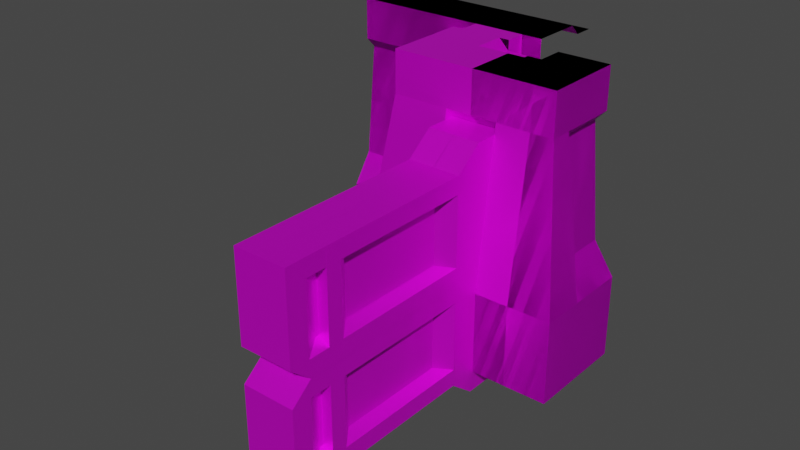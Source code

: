 # Source: ConcreteWalls.blend  (saved by Blender 3.0.42; exported with 4.5.12 LTS)
import bpy
from mathutils import Matrix  # noqa: F401  (used for matrix-valued properties, if any)

bpy.ops.wm.read_factory_settings(use_empty=True)
scene = bpy.context.scene
scene.name = 'Scene'

# ---- collections
col_basicwall1plain = bpy.data.collections.new('BasicWall1Plain'); scene.collection.children.link(col_basicwall1plain)
col_basicwall1outercorner = bpy.data.collections.new('BasicWall1OuterCorner'); scene.collection.children.link(col_basicwall1outercorner)
col_basicwall1innercorner = bpy.data.collections.new('BasicWall1InnerCorner'); scene.collection.children.link(col_basicwall1innercorner)
col_basicwall1doorsideright = bpy.data.collections.new('BasicWall1DoorSideRight'); scene.collection.children.link(col_basicwall1doorsideright)
col_basicwall1doorsideleft = bpy.data.collections.new('BasicWall1DoorSideLeft'); scene.collection.children.link(col_basicwall1doorsideleft)
col_basicwall1door1 = bpy.data.collections.new('BasicWall1Door1'); scene.collection.children.link(col_basicwall1door1)
col_basicwall1bracing = bpy.data.collections.new('BasicWall1Bracing'); scene.collection.children.link(col_basicwall1bracing)
col_basicwall1door2 = bpy.data.collections.new('BasicWall1Door2'); scene.collection.children.link(col_basicwall1door2)
col_basicwall1doorframelarge = bpy.data.collections.new('BasicWall1DoorFrameLarge'); scene.collection.children.link(col_basicwall1doorframelarge)
col_basicwall1doorsmall = bpy.data.collections.new('BasicWall1DoorSmall'); scene.collection.children.link(col_basicwall1doorsmall)

# ---- images (referenced by path relative to the original .blend; pixels are not part of the script)
import os
ASSET_DIR = os.environ.get("B2B_ASSET_DIR", "")  # directory of the original .blend (textures are referenced by path, not embedded)
HERE = os.path.dirname(os.path.abspath(__file__))  # packed textures are extracted next to this script under _unpacked/

def load_image(name, relpath, width, height, colorspace="sRGB"):
    """Load a texture the original file referenced (path relative to the .blend, or extracted next to this script)."""
    p = next((c for c in (os.path.join(HERE, relpath), os.path.join(ASSET_DIR, relpath)) if relpath and os.path.exists(c)), "")
    if p:
        img = bpy.data.images.load(p, check_existing=True)
        img.name = name
    else:  # same state as the original file: an image datablock whose file is absent (Cycles renders it pink)
        img = bpy.data.images.new(name, width, height)
        img.source = "FILE"
        img.filepath = "//" + (relpath or name)
    img.colorspace_settings.name = colorspace
    return img
img_walls1 = load_image('Walls1', 'ConcreteWalls.png', 1024, 1024, 'sRGB')

# ---- materials (node trees are filled in below, after node groups)
mat_walls1 = bpy.data.materials.new('Walls1')
mat_walls1.alpha_threshold = 0.0
mat_walls1.use_transparent_shadow = False
mat_walls1.roughness = 0.5
mat_walls1.line_color = (0.0, 0.0, 0.0, 1.0)

# ---- material node trees
mat_walls1.use_nodes = True; mat_walls1.node_tree.nodes.clear()
_N = mat_walls1.node_tree.nodes; _L = mat_walls1.node_tree.links
n0 = _N.new('ShaderNodeOutputMaterial'); n0.name = 'Material Output'; n0.location = (300, 300)
n1 = _N.new('ShaderNodeTexImage'); n1.name = 'Image Texture'; n1.location = (-592, 174)
n1.image = img_walls1
n2 = _N.new('ShaderNodeBsdfPrincipled'); n2.name = 'Principled BSDF'; n2.location = (10, 300)
n2.distribution = 'GGX'
n2.subsurface_method = 'RANDOM_WALK_SKIN'
n2.inputs[1].default_value = 0.6
n2.inputs[3].default_value = 1.45
n2.inputs[27].default_value = (0.0, 0.0, 0.0, 1.0)
n2.inputs[28].default_value = 1.0
_L.new(n2.outputs[0], n0.inputs[0])
_L.new(n1.outputs[0], n2.inputs[0])
n0.is_active_output = True

# ---- world
world_world = bpy.data.worlds.new('World'); scene.world = world_world
world_world.use_nodes = True; world_world.node_tree.nodes.clear()
_N = world_world.node_tree.nodes; _L = world_world.node_tree.links
n0 = _N.new('ShaderNodeOutputWorld'); n0.name = 'World Output'; n0.location = (300, 300)
n1 = _N.new('ShaderNodeBackground'); n1.name = 'Background'; n1.location = (10, 300)
n1.inputs[0].default_value = (0.05088, 0.05088, 0.05088, 1.0)
_L.new(n1.outputs[0], n0.inputs[0])
n0.is_active_output = True
world_world.color = (0.05088, 0.05088, 0.05088)
world_world.use_sun_shadow = False
world_world.sun_shadow_jitter_overblur = 0.0

# ---- meshes
me_cube_026 = bpy.data.meshes.new('Cube.026')
me_cube_026.from_pydata([(-1.46e-07, 2.086e-07, 0.0), (-1.599e-07, -1.0, 0.0), (-0.15, 2.086e-07, 1.1), (-0.15, -1.0, 1.1), (-1.46e-07, 2.086e-07, 0.4), (-1.599e-07, -1.0, 0.4), (-0.1, -1.0, 0.55), (-0.1, 2.086e-07, 0.55), (-0.1, 2.086e-07, 1.15), (-0.1, -1.0, 1.15), (-0.1, -1.0, 1.35), (-0.1, 2.384e-07, 1.35), (-0.35, 2.384e-07, 1.35), (-0.35, -1.0, 1.35), (-0.4, 2.384e-07, 1.3), (-0.4, -1.0, 1.3), (-0.5, 2.384e-07, 1.3), (-0.5, -1.0, 1.3)], [], [(9, 8, 11, 10), (5, 4, 7, 6), (0, 4, 5, 1), (3, 2, 8, 9), (6, 7, 2, 3), (10, 11, 12, 13), (13, 12, 14, 15), (15, 14, 16, 17)])
_uv = me_cube_026.uv_layers.new(name='UVMap')
_uv.uv.foreach_set('vector', [0.9089, 0.5122, 0.9089, 0.7664, 0.9597, 0.7664, 0.9597, 0.5122, 0.7046, 0.5122, 0.7046, 0.7664, 0.7505, 0.7664, 0.7505, 0.5122, 0.6029, 0.7664, 0.7046, 0.7664, 0.7046, 0.5122, 0.6029, 0.5122, 0.8909, 0.5122, 0.8909, 0.7664, 0.9089, 0.7664, 0.9089, 0.5122, 0.7505, 0.5122, 0.7505, 0.7664, 0.8909, 0.7664, 0.8909, 0.5122, 0.9849, 0.3864, 0.7307, 0.3864, 0.7307, 0.45, 0.9849, 0.45, 0.9849, 0.45, 0.7307, 0.45, 0.7307, 0.468, 0.9849, 0.468, 0.9849, 0.468, 0.7307, 0.468, 0.7307, 0.4934, 0.9849, 0.4934])
_ca = me_cube_026.color_attributes.new('Col', 'BYTE_COLOR', 'CORNER')
_ca.data.foreach_set('color', [1.0, 1.0, 1.0, 1.0, 1.0, 1.0, 1.0, 1.0, 1.0, 1.0, 1.0, 1.0, 1.0, 1.0, 1.0, 1.0, 1.0, 1.0, 1.0, 1.0, 1.0, 1.0, 1.0, 1.0, 1.0, 1.0, 1.0, 1.0, 1.0, 1.0, 1.0, 1.0, 1.0, 1.0, 1.0, 1.0, 1.0, 1.0, 1.0, 1.0, 1.0, 1.0, 1.0, 1.0, 1.0, 1.0, 1.0, 1.0, 1.0, 1.0, 1.0, 1.0, 1.0, 1.0, 1.0, 1.0, 1.0, 1.0, 1.0, 1.0, 1.0, 1.0, 1.0, 1.0, 1.0, 1.0, 1.0, 1.0, 1.0, 1.0, 1.0, 1.0, 1.0, 1.0, 1.0, 1.0, 1.0, 1.0, 1.0, 1.0, 1.0, 1.0, 1.0, 1.0, 1.0, 1.0, 1.0, 1.0, 1.0, 1.0, 1.0, 1.0, 1.0, 1.0, 1.0, 1.0, 1.0, 1.0, 1.0, 1.0, 1.0, 1.0, 1.0, 1.0, 1.0, 1.0, 1.0, 1.0, 1.0, 1.0, 1.0, 1.0, 1.0, 1.0, 1.0, 1.0, 1.0, 1.0, 1.0, 1.0, 1.0, 1.0, 1.0, 1.0, 1.0, 1.0, 1.0, 1.0])
me_cube_026.materials.append(mat_walls1)
me_cube_026.use_remesh_preserve_volume = False
me_cube_026.use_remesh_preserve_attributes = False
me_cube_026.use_mirror_vertex_groups = False
me_cube_026.update()
me_cube_021 = bpy.data.meshes.new('Cube.021')
me_cube_021.from_pydata([(0.5, 3.576e-07, 0.0), (0.35, 3.576e-07, 1.1), (0.5, 3.576e-07, 0.4), (0.4, 3.576e-07, 0.55), (0.4, 3.576e-07, 1.15), (0.4, 3.576e-07, 1.35), (0.15, 3.576e-07, 1.35), (0.1, 3.576e-07, 1.3), (-2.98e-07, 3.576e-07, 1.3), (0.35, 0.235, 1.1), (0.4, 0.235, 0.55), (0.5, 0.29, 0.0), (0.4, 0.29, 1.15), (0.5, 0.29, 0.4), (0.4, 0.29, 1.35), (0.15, 0.04, 1.35), (0.1, 0.04, 1.3), (0.4, 0.4, 1.35), (0.5, 0.5, 0.4), (0.5, 0.5, 0.0), (0.4, 0.4, 1.15), (0.1, 0.1, 1.3), (-2.98e-07, 0.5, 0.0), (-2.98e-07, 0.35, 1.1), (-2.98e-07, 0.5, 0.4), (-2.98e-07, 0.4, 0.55), (-2.98e-07, 0.4, 1.15), (-2.98e-07, 0.4, 1.35), (-2.98e-07, 0.15, 1.35), (-2.98e-07, 0.1, 1.3), (0.235, 0.35, 1.1), (0.235, 0.4, 0.55), (0.29, 0.5, 0.0), (0.29, 0.4, 1.15), (0.29, 0.5, 0.4), (0.29, 0.4, 1.35), (0.04, 0.15, 1.35), (0.04, 0.1, 1.3), (0.15, 0.15, 1.35)], [], [(0, 11, 13, 2), (12, 14, 5, 4), (10, 9, 1, 3), (14, 15, 6, 5), (15, 16, 7, 6), (4, 1, 9, 12), (10, 3, 2, 13), (10, 13, 12, 9), (11, 19, 18, 13), (16, 8, 7), (8, 16, 21), (17, 14, 12, 20), (20, 12, 13, 18), (21, 16, 15, 38), (38, 15, 14, 17), (22, 24, 34, 32), (33, 26, 27, 35), (31, 25, 23, 30), (35, 27, 28, 36), (36, 28, 29, 37), (26, 33, 30, 23), (31, 34, 24, 25), (31, 30, 33, 34), (32, 34, 18, 19), (37, 29, 8), (8, 21, 37), (17, 20, 33, 35), (20, 18, 34, 33), (21, 38, 36, 37), (38, 17, 35, 36)])
_uv = me_cube_021.uv_layers.new(name='UVMap')
_uv.uv.foreach_set('vector', [0.8366, 0.01161, 0.7606, 0.01343, 0.7608, 0.1184, 0.8391, 0.1165, 0.7453, 0.308, 0.7358, 0.3577, 0.8068, 0.3748, 0.8186, 0.3258, 0.7797, 0.1628, 0.7664, 0.2952, 0.8229, 0.3075, 0.8398, 0.1653, 0.8569, 0.09065, 0.9204, 0.02708, 0.9204, 0.01691, 0.8569, 0.01691, 0.9204, 0.02708, 0.9384, 0.02708, 0.9384, 0.01691, 0.9204, 0.01691, 0.8186, 0.3258, 0.8229, 0.3075, 0.7664, 0.2952, 0.7453, 0.308, 0.7797, 0.1628, 0.8398, 0.1653, 0.8391, 0.1165, 0.7608, 0.1184, 0.7797, 0.1628, 0.7608, 0.1184, 0.7453, 0.308, 0.7664, 0.2952, 0.7606, 0.01343, 0.708, 0.01342, 0.7071, 0.1159, 0.7608, 0.1184, 0.9384, 0.02708, 0.9638, 0.01691, 0.9384, 0.01691, 0.9638, 0.01691, 0.9384, 0.02708, 0.9384, 0.04234, 0.7091, 0.3526, 0.7358, 0.3577, 0.7453, 0.308, 0.7184, 0.3042, 0.7184, 0.3042, 0.7453, 0.308, 0.7608, 0.1184, 0.7071, 0.1159, 0.9384, 0.04234, 0.9384, 0.02708, 0.9204, 0.02708, 0.9204, 0.05505, 0.9204, 0.05505, 0.9204, 0.02708, 0.8569, 0.09065, 0.8569, 0.1186, 0.8366, 0.01161, 0.8391, 0.1165, 0.7608, 0.1184, 0.7606, 0.01343, 0.7453, 0.308, 0.8186, 0.3258, 0.8068, 0.3748, 0.7358, 0.3577, 0.7797, 0.1628, 0.8398, 0.1653, 0.8229, 0.3075, 0.7664, 0.2952, 0.8569, 0.09065, 0.8569, 0.01691, 0.9204, 0.01691, 0.9204, 0.02708, 0.9204, 0.02708, 0.9204, 0.01691, 0.9384, 0.01691, 0.9384, 0.02708, 0.8186, 0.3258, 0.7453, 0.308, 0.7664, 0.2952, 0.8229, 0.3075, 0.7797, 0.1628, 0.7608, 0.1184, 0.8391, 0.1165, 0.8398, 0.1653, 0.7797, 0.1628, 0.7664, 0.2952, 0.7453, 0.308, 0.7608, 0.1184, 0.7606, 0.01343, 0.7608, 0.1184, 0.7071, 0.1159, 0.708, 0.01342, 0.9384, 0.02708, 0.9384, 0.01691, 0.9638, 0.01691, 0.9638, 0.01691, 0.9384, 0.04234, 0.9384, 0.02708, 0.7091, 0.3526, 0.7184, 0.3042, 0.7453, 0.308, 0.7358, 0.3577, 0.7184, 0.3042, 0.7071, 0.1159, 0.7608, 0.1184, 0.7453, 0.308, 0.9384, 0.04234, 0.9204, 0.05505, 0.9204, 0.02708, 0.9384, 0.02708, 0.9204, 0.05505, 0.8569, 0.1186, 0.8569, 0.09065, 0.9204, 0.02708])
me_cube_021.materials.append(mat_walls1)
me_cube_021.use_remesh_preserve_volume = False
me_cube_021.use_remesh_preserve_attributes = False
me_cube_021.use_mirror_vertex_groups = False
me_cube_021.update()
me_cube_019 = bpy.data.meshes.new('Cube.019')
me_cube_019.from_pydata([(-0.1, 2.384e-07, 0.0), (-1.53e-07, 2.384e-07, 0.0), (-1.485e-07, -0.15, 1.1), (-1.53e-07, 2.384e-07, 0.4), (-1.5e-07, -0.1, 0.55), (-1.5e-07, -0.1, 1.15), (-1.5e-07, -0.1, 1.35), (-1.426e-07, -0.35, 1.35), (-1.411e-07, -0.4, 1.3), (-1.381e-07, -0.5, 1.3), (-0.15, 2.384e-07, 1.1), (-0.15, -0.15, 1.1), (-0.1, -0.1, 0.55), (-0.1, 2.384e-07, 0.55), (-0.1, 2.384e-07, 1.15), (-0.1, -0.1, 1.15), (-0.1, 2.384e-07, 1.35), (-0.1, -0.1, 1.35), (-0.35, 2.384e-07, 1.35), (-0.35, -0.35, 1.35), (-0.4, 2.384e-07, 1.3), (-0.4, -0.4, 1.3), (-0.5, 2.384e-07, 1.3), (-0.5, -0.5, 1.3)], [(0, 1), (1, 3)], [(5, 15, 17, 6), (4, 3, 12), (13, 12, 3), (6, 17, 19, 7), (2, 11, 15, 5), (4, 12, 11, 2), (7, 19, 21, 8), (8, 21, 23, 9), (15, 14, 16, 17), (17, 16, 18, 19), (11, 10, 14, 15), (12, 13, 10, 11), (19, 18, 20, 21), (21, 20, 22, 23)])
_uv = me_cube_019.uv_layers.new(name='UVMap')
_uv.uv.foreach_set('vector', [0.3591, 0.3884, 0.3547, 0.4217, 0.4226, 0.4217, 0.4232, 0.3896, 0.2129, 0.4005, 0.1731, 0.4217, 0.2202, 0.4217, 0.2129, 0.4429, 0.2202, 0.4217, 0.1731, 0.4217, 0.8712, 0.2243, 0.8713, 0.2505, 0.9349, 0.311, 0.9368, 0.2241, 0.3397, 0.3843, 0.331, 0.4217, 0.3547, 0.4217, 0.3591, 0.3884, 0.2129, 0.4005, 0.2202, 0.4217, 0.331, 0.4217, 0.3397, 0.3843, 0.9368, 0.2241, 0.9349, 0.311, 0.9519, 0.3272, 0.9554, 0.2247, 0.9554, 0.2247, 0.9519, 0.3272, 0.9775, 0.3516, 0.9794, 0.2253, 0.3547, 0.4217, 0.3591, 0.455, 0.4232, 0.4538, 0.4226, 0.4217, 0.8713, 0.2505, 0.8451, 0.2517, 0.8482, 0.3172, 0.9349, 0.311, 0.331, 0.4217, 0.3397, 0.4591, 0.3591, 0.455, 0.3547, 0.4217, 0.2202, 0.4217, 0.2129, 0.4429, 0.3397, 0.4591, 0.331, 0.4217, 0.9349, 0.311, 0.8482, 0.3172, 0.8497, 0.3357, 0.9519, 0.3272, 0.9519, 0.3272, 0.8497, 0.3357, 0.8514, 0.3597, 0.9775, 0.3516])
me_cube_019.materials.append(mat_walls1)
me_cube_019.use_remesh_preserve_volume = False
me_cube_019.use_remesh_preserve_attributes = False
me_cube_019.use_mirror_vertex_groups = False
me_cube_019.update()
me_cube_028 = bpy.data.meshes.new('Cube.028')
me_cube_028.from_pydata([(-0.15, 1.192e-07, 1.1), (-0.05, 1.192e-07, 1.192e-07), (-0.1, 1.192e-07, 1.15), (-0.1, 1.192e-07, 1.35), (-0.35, 1.192e-07, 1.35), (-0.4, 1.192e-07, 1.3), (-0.5, 1.192e-07, 1.3), (1.092e-08, -1.0, 0.0), (-0.15, -1.0, 1.1), (1.092e-08, -1.0, 0.4), (-0.1, -1.0, 0.55), (-0.1, -1.0, 1.15), (-0.1, -1.0, 1.35), (-0.35, -1.0, 1.35), (-0.4, -1.0, 1.3), (-0.5, -1.0, 1.3), (-0.15, -0.335, 1.1), (-0.15, -0.665, 1.1), (-0.05, -0.335, 1.192e-07), (-0.1, -0.665, 0.55), (9.556e-09, -0.3889, 0.0), (1.015e-08, -0.61, 0.0), (-0.1, -0.39, 1.15), (-0.1, -0.61, 1.15), (1.498e-08, -0.4285, 0.4), (1.015e-08, -0.61, 0.4), (-0.1, -0.39, 1.35), (-0.1, -0.61, 1.35), (-0.35, -0.39, 1.35), (-0.35, -0.61, 1.35), (-0.4, -0.39, 1.3), (-0.4, -0.61, 1.3), (-0.5, -0.39, 1.3), (-0.5, -0.61, 1.3)], [], [(14, 31, 33, 15), (22, 2, 3, 26), (9, 25, 19, 10), (18, 1, 0, 16), (26, 3, 4, 28), (28, 4, 5, 30), (10, 19, 17, 8), (2, 22, 16, 0), (17, 23, 11, 8), (20, 18, 24), (18, 16, 22, 24), (21, 25, 9, 7), (23, 22, 26, 27), (25, 24, 22, 23), (23, 17, 19, 25), (20, 24, 25, 21), (11, 23, 27, 12), (27, 26, 28, 29), (30, 5, 6, 32), (12, 27, 29, 13), (29, 28, 30, 31), (13, 29, 31, 14), (31, 30, 32, 33)])
_uv = me_cube_028.uv_layers.new(name='UVMap')
_uv.uv.foreach_set('vector', [0.7089, 0.4707, 0.6098, 0.4707, 0.6098, 0.4961, 0.7089, 0.4961, 0.1739, 0.8545, 0.2742, 0.8663, 0.2691, 0.9165, 0.1711, 0.9066, 0.01321, 0.6546, 0.1148, 0.6636, 0.09239, 0.7061, 0.009475, 0.7019, 0.1926, 0.5636, 0.2822, 0.5645, 0.2762, 0.8475, 0.1928, 0.8391, 0.5538, 0.3891, 0.4547, 0.3891, 0.4547, 0.4527, 0.5538, 0.4527, 0.5538, 0.4527, 0.4547, 0.4527, 0.4547, 0.4707, 0.5538, 0.4707, 0.009475, 0.7019, 0.09239, 0.7061, 0.0954, 0.8398, 0.01092, 0.8481, 0.2742, 0.8663, 0.1739, 0.8545, 0.1928, 0.8391, 0.2762, 0.8475, 0.0954, 0.8398, 0.1158, 0.8552, 0.01313, 0.8673, 0.01092, 0.8481, 0.1737, 0.5624, 0.1926, 0.5636, 0.1596, 0.6638, 0.1926, 0.5636, 0.1928, 0.8391, 0.1739, 0.8545, 0.1596, 0.6638, 0.1177, 0.5607, 0.1148, 0.6636, 0.01321, 0.6546, 0.02022, 0.555, 0.1158, 0.8552, 0.1739, 0.8545, 0.1711, 0.9066, 0.1172, 0.9065, 0.1148, 0.6636, 0.1596, 0.6638, 0.1739, 0.8545, 0.1158, 0.8552, 0.1158, 0.8552, 0.0954, 0.8398, 0.09239, 0.7061, 0.1148, 0.6636, 0.1737, 0.5624, 0.1596, 0.6638, 0.1148, 0.6636, 0.1177, 0.5607, 0.01313, 0.8673, 0.1158, 0.8552, 0.1172, 0.9065, 0.0185, 0.9159, 0.6098, 0.3891, 0.5538, 0.3891, 0.5538, 0.4527, 0.6098, 0.4527, 0.5538, 0.4707, 0.4547, 0.4707, 0.4547, 0.4961, 0.5538, 0.4961, 0.7089, 0.3891, 0.6098, 0.3891, 0.6098, 0.4527, 0.7089, 0.4527, 0.6098, 0.4527, 0.5538, 0.4527, 0.5538, 0.4707, 0.6098, 0.4707, 0.7089, 0.4527, 0.6098, 0.4527, 0.6098, 0.4707, 0.7089, 0.4707, 0.6098, 0.4707, 0.5538, 0.4707, 0.5538, 0.4961, 0.6098, 0.4961])
_ca = me_cube_028.color_attributes.new('Col', 'BYTE_COLOR', 'CORNER')
_ca.data.foreach_set('color', [1.0, 1.0, 1.0, 1.0, 1.0, 1.0, 1.0, 1.0, 1.0, 1.0, 1.0, 1.0, 1.0, 1.0, 1.0, 1.0, 1.0, 1.0, 1.0, 1.0, 1.0, 1.0, 1.0, 1.0, 1.0, 1.0, 1.0, 1.0, 1.0, 1.0, 1.0, 1.0, 1.0, 1.0, 1.0, 1.0, 1.0, 1.0, 1.0, 1.0, 1.0, 1.0, 1.0, 1.0, 1.0, 1.0, 1.0, 1.0, 1.0, 1.0, 1.0, 1.0, 1.0, 1.0, 1.0, 1.0, 1.0, 1.0, 1.0, 1.0, 1.0, 1.0, 1.0, 1.0, 1.0, 1.0, 1.0, 1.0, 1.0, 1.0, 1.0, 1.0, 1.0, 1.0, 1.0, 1.0, 1.0, 1.0, 1.0, 1.0, 1.0, 1.0, 1.0, 1.0, 1.0, 1.0, 1.0, 1.0, 1.0, 1.0, 1.0, 1.0, 1.0, 1.0, 1.0, 1.0, 1.0, 1.0, 1.0, 1.0, 1.0, 1.0, 1.0, 1.0, 1.0, 1.0, 1.0, 1.0, 1.0, 1.0, 1.0, 1.0, 1.0, 1.0, 1.0, 1.0, 1.0, 1.0, 1.0, 1.0, 1.0, 1.0, 1.0, 1.0, 1.0, 1.0, 1.0, 1.0, 1.0, 1.0, 1.0, 1.0, 1.0, 1.0, 1.0, 1.0, 1.0, 1.0, 1.0, 1.0, 1.0, 1.0, 1.0, 1.0, 1.0, 1.0, 1.0, 1.0, 1.0, 1.0, 1.0, 1.0, 1.0, 1.0, 1.0, 1.0, 1.0, 1.0, 1.0, 1.0, 1.0, 1.0, 1.0, 1.0, 1.0, 1.0, 1.0, 1.0, 1.0, 1.0, 1.0, 1.0, 1.0, 1.0, 1.0, 1.0, 1.0, 1.0, 1.0, 1.0, 1.0, 1.0, 1.0, 1.0, 1.0, 1.0, 1.0, 1.0, 1.0, 1.0, 1.0, 1.0, 1.0, 1.0, 1.0, 1.0, 1.0, 1.0, 1.0, 1.0, 1.0, 1.0, 1.0, 1.0, 1.0, 1.0, 1.0, 1.0, 1.0, 1.0, 1.0, 1.0, 1.0, 1.0, 1.0, 1.0, 1.0, 1.0, 1.0, 1.0, 1.0, 1.0, 1.0, 1.0, 1.0, 1.0, 1.0, 1.0, 1.0, 1.0, 1.0, 1.0, 1.0, 1.0, 1.0, 1.0, 1.0, 1.0, 1.0, 1.0, 1.0, 1.0, 1.0, 1.0, 1.0, 1.0, 1.0, 1.0, 1.0, 1.0, 1.0, 1.0, 1.0, 1.0, 1.0, 1.0, 1.0, 1.0, 1.0, 1.0, 1.0, 1.0, 1.0, 1.0, 1.0, 1.0, 1.0, 1.0, 1.0, 1.0, 1.0, 1.0, 1.0, 1.0, 1.0, 1.0, 1.0, 1.0, 1.0, 1.0, 1.0, 1.0, 1.0, 1.0, 1.0, 1.0, 1.0, 1.0, 1.0, 1.0, 1.0, 1.0, 1.0, 1.0, 1.0, 1.0, 1.0, 1.0, 1.0, 1.0, 1.0, 1.0, 1.0, 1.0, 1.0, 1.0, 1.0, 1.0, 1.0, 1.0, 1.0, 1.0, 1.0, 1.0, 1.0, 1.0, 1.0, 1.0, 1.0, 1.0, 1.0, 1.0, 1.0, 1.0, 1.0, 1.0, 1.0, 1.0, 1.0, 1.0, 1.0, 1.0, 1.0, 1.0, 1.0, 1.0, 1.0, 1.0, 1.0, 1.0, 1.0, 1.0, 1.0, 1.0, 1.0, 1.0, 1.0, 1.0, 1.0, 1.0, 1.0, 1.0, 1.0, 1.0, 1.0, 1.0, 1.0, 1.0, 1.0, 1.0, 1.0, 1.0, 1.0, 1.0])
me_cube_028.materials.append(mat_walls1)
me_cube_028.use_remesh_preserve_volume = False
me_cube_028.use_remesh_preserve_attributes = False
me_cube_028.use_mirror_vertex_groups = False
me_cube_028.update()
me_cube_022 = bpy.data.meshes.new('Cube.022')
me_cube_022.from_pydata([(-9.931e-09, 0.0, 0.0), (-0.15, -1.0, 1.1), (-0.15, 0.0, 1.1), (-9.931e-09, 0.0, 0.4), (-0.1, 0.0, 0.55), (-0.05, -1.0, 1.192e-07), (-0.1, -1.0, 1.15), (-0.1, 0.0, 1.15), (-0.1, -1.0, 1.35), (-0.1, 0.0, 1.35), (-0.35, -1.0, 1.35), (-0.35, 0.0, 1.35), (-0.4, -1.0, 1.3), (-0.4, 0.0, 1.3), (-0.5, -1.0, 1.3), (-0.5, 0.0, 1.3), (-0.15, -0.665, 1.1), (-0.15, -0.335, 1.1), (-0.05, -0.665, 1.192e-07), (-0.1, -0.335, 0.55), (-9.758e-09, -0.6111, 0.0), (-9.931e-09, -0.39, 0.0), (-0.1, -0.61, 1.15), (-0.1, -0.39, 1.15), (-1.574e-08, -0.5715, 0.4), (-9.931e-09, -0.39, 0.4), (-0.1, -0.61, 1.35), (-0.1, -0.39, 1.35), (-0.35, -0.61, 1.35), (-0.35, -0.39, 1.35), (-0.4, -0.61, 1.3), (-0.4, -0.39, 1.3), (-0.5, -0.61, 1.3), (-0.5, -0.39, 1.3)], [], [(13, 15, 33, 31), (22, 26, 8, 6), (3, 4, 19, 25), (18, 16, 1, 5), (26, 28, 10, 8), (28, 30, 12, 10), (4, 2, 17, 19), (6, 1, 16, 22), (17, 2, 7, 23), (20, 24, 18), (18, 24, 22, 16), (21, 0, 3, 25), (23, 27, 26, 22), (25, 23, 22, 24), (23, 25, 19, 17), (20, 21, 25, 24), (7, 9, 27, 23), (27, 29, 28, 26), (30, 32, 14, 12), (9, 11, 29, 27), (29, 31, 30, 28), (11, 13, 31, 29), (31, 33, 32, 30)])
_uv = me_cube_022.uv_layers.new(name='UVMap')
_uv.uv.foreach_set('vector', [0.4547, 0.4707, 0.4547, 0.4961, 0.5538, 0.4961, 0.5538, 0.4707, 0.1738, 0.8541, 0.1711, 0.9062, 0.2691, 0.9159, 0.2741, 0.8657, 0.01258, 0.6546, 0.00896, 0.7019, 0.09189, 0.7059, 0.1142, 0.6633, 0.1917, 0.5632, 0.1926, 0.8387, 0.2761, 0.8468, 0.2814, 0.5638, 0.6098, 0.3891, 0.6098, 0.4527, 0.7089, 0.4527, 0.7089, 0.3891, 0.6098, 0.4527, 0.6098, 0.4707, 0.7089, 0.4707, 0.7089, 0.4527, 0.00896, 0.7019, 0.01076, 0.8481, 0.09522, 0.8396, 0.09189, 0.7059, 0.2741, 0.8657, 0.2761, 0.8468, 0.1926, 0.8387, 0.1738, 0.8541, 0.09522, 0.8396, 0.01076, 0.8481, 0.01301, 0.8674, 0.1156, 0.855, 0.1729, 0.5621, 0.159, 0.6635, 0.1917, 0.5632, 0.1917, 0.5632, 0.159, 0.6635, 0.1738, 0.8541, 0.1926, 0.8387, 0.1168, 0.5605, 0.01935, 0.555, 0.01258, 0.6546, 0.1142, 0.6633, 0.1156, 0.855, 0.1171, 0.9063, 0.1711, 0.9062, 0.1738, 0.8541, 0.1142, 0.6633, 0.1156, 0.855, 0.1738, 0.8541, 0.159, 0.6635, 0.1156, 0.855, 0.1142, 0.6633, 0.09189, 0.7059, 0.09522, 0.8396, 0.1729, 0.5621, 0.1168, 0.5605, 0.1142, 0.6633, 0.159, 0.6635, 0.01301, 0.8674, 0.0185, 0.9159, 0.1171, 0.9063, 0.1156, 0.855, 0.5538, 0.3891, 0.5538, 0.4527, 0.6098, 0.4527, 0.6098, 0.3891, 0.6098, 0.4707, 0.6098, 0.4961, 0.7089, 0.4961, 0.7089, 0.4707, 0.4547, 0.3891, 0.4547, 0.4527, 0.5538, 0.4527, 0.5538, 0.3891, 0.5538, 0.4527, 0.5538, 0.4707, 0.6098, 0.4707, 0.6098, 0.4527, 0.4547, 0.4527, 0.4547, 0.4707, 0.5538, 0.4707, 0.5538, 0.4527, 0.5538, 0.4707, 0.5538, 0.4961, 0.6098, 0.4961, 0.6098, 0.4707])
_ca = me_cube_022.color_attributes.new('Col', 'BYTE_COLOR', 'CORNER')
_ca.data.foreach_set('color', [1.0, 1.0, 1.0, 1.0, 1.0, 1.0, 1.0, 1.0, 1.0, 1.0, 1.0, 1.0, 1.0, 1.0, 1.0, 1.0, 1.0, 1.0, 1.0, 1.0, 1.0, 1.0, 1.0, 1.0, 1.0, 1.0, 1.0, 1.0, 1.0, 1.0, 1.0, 1.0, 1.0, 1.0, 1.0, 1.0, 1.0, 1.0, 1.0, 1.0, 1.0, 1.0, 1.0, 1.0, 1.0, 1.0, 1.0, 1.0, 1.0, 1.0, 1.0, 1.0, 1.0, 1.0, 1.0, 1.0, 1.0, 1.0, 1.0, 1.0, 1.0, 1.0, 1.0, 1.0, 1.0, 1.0, 1.0, 1.0, 1.0, 1.0, 1.0, 1.0, 1.0, 1.0, 1.0, 1.0, 1.0, 1.0, 1.0, 1.0, 1.0, 1.0, 1.0, 1.0, 1.0, 1.0, 1.0, 1.0, 1.0, 1.0, 1.0, 1.0, 1.0, 1.0, 1.0, 1.0, 1.0, 1.0, 1.0, 1.0, 1.0, 1.0, 1.0, 1.0, 1.0, 1.0, 1.0, 1.0, 1.0, 1.0, 1.0, 1.0, 1.0, 1.0, 1.0, 1.0, 1.0, 1.0, 1.0, 1.0, 1.0, 1.0, 1.0, 1.0, 1.0, 1.0, 1.0, 1.0, 1.0, 1.0, 1.0, 1.0, 1.0, 1.0, 1.0, 1.0, 1.0, 1.0, 1.0, 1.0, 1.0, 1.0, 1.0, 1.0, 1.0, 1.0, 1.0, 1.0, 1.0, 1.0, 1.0, 1.0, 1.0, 1.0, 1.0, 1.0, 1.0, 1.0, 1.0, 1.0, 1.0, 1.0, 1.0, 1.0, 1.0, 1.0, 1.0, 1.0, 1.0, 1.0, 1.0, 1.0, 1.0, 1.0, 1.0, 1.0, 1.0, 1.0, 1.0, 1.0, 1.0, 1.0, 1.0, 1.0, 1.0, 1.0, 1.0, 1.0, 1.0, 1.0, 1.0, 1.0, 1.0, 1.0, 1.0, 1.0, 1.0, 1.0, 1.0, 1.0, 1.0, 1.0, 1.0, 1.0, 1.0, 1.0, 1.0, 1.0, 1.0, 1.0, 1.0, 1.0, 1.0, 1.0, 1.0, 1.0, 1.0, 1.0, 1.0, 1.0, 1.0, 1.0, 1.0, 1.0, 1.0, 1.0, 1.0, 1.0, 1.0, 1.0, 1.0, 1.0, 1.0, 1.0, 1.0, 1.0, 1.0, 1.0, 1.0, 1.0, 1.0, 1.0, 1.0, 1.0, 1.0, 1.0, 1.0, 1.0, 1.0, 1.0, 1.0, 1.0, 1.0, 1.0, 1.0, 1.0, 1.0, 1.0, 1.0, 1.0, 1.0, 1.0, 1.0, 1.0, 1.0, 1.0, 1.0, 1.0, 1.0, 1.0, 1.0, 1.0, 1.0, 1.0, 1.0, 1.0, 1.0, 1.0, 1.0, 1.0, 1.0, 1.0, 1.0, 1.0, 1.0, 1.0, 1.0, 1.0, 1.0, 1.0, 1.0, 1.0, 1.0, 1.0, 1.0, 1.0, 1.0, 1.0, 1.0, 1.0, 1.0, 1.0, 1.0, 1.0, 1.0, 1.0, 1.0, 1.0, 1.0, 1.0, 1.0, 1.0, 1.0, 1.0, 1.0, 1.0, 1.0, 1.0, 1.0, 1.0, 1.0, 1.0, 1.0, 1.0, 1.0, 1.0, 1.0, 1.0, 1.0, 1.0, 1.0, 1.0, 1.0, 1.0, 1.0, 1.0, 1.0, 1.0, 1.0, 1.0, 1.0, 1.0, 1.0, 1.0, 1.0, 1.0, 1.0, 1.0, 1.0, 1.0, 1.0, 1.0, 1.0, 1.0, 1.0, 1.0, 1.0, 1.0, 1.0, 1.0, 1.0, 1.0, 1.0, 1.0])
me_cube_022.materials.append(mat_walls1)
me_cube_022.use_remesh_preserve_volume = False
me_cube_022.use_remesh_preserve_attributes = False
me_cube_022.use_mirror_vertex_groups = False
me_cube_022.update()
me_cube_016 = bpy.data.meshes.new('Cube.016')
me_cube_016.from_pydata([(0.0, -0.125, 0.6), (0.0, -0.125, -0.6), (1.6, -0.125, 0.5), (1.4, -0.125, -0.5), (0.0, 0.125, 0.6), (0.0, 0.125, -0.6), (1.6, 0.125, 0.5), (1.4, 0.125, -0.5), (0.0, -0.125, 0.08333), (0.0, -0.125, -0.08333), (1.4, -0.125, -0.08333), (1.6, -0.125, 0.08333), (1.4, 0.125, -0.08333), (1.6, 0.125, 0.08333), (0.0, 0.125, -0.08333), (0.0, 0.125, 0.08333), (0.64, -0.125, 0.5), (0.64, -0.125, -0.5), (0.64, 0.125, 0.5), (0.64, 0.125, -0.5), (0.64, 0.125, 0.08333), (0.64, 0.125, -0.08333), (0.64, -0.125, 0.08333), (0.64, -0.125, -0.08333), (0.512, -0.125, 0.6), (0.512, 0.125, -0.6), (0.512, 0.125, 0.08333), (0.512, 0.125, -0.08333), (0.512, -0.125, -0.6), (0.512, 0.125, 0.6), (0.512, -0.125, 0.08333), (0.512, -0.125, -0.08333), (1.6, -0.125, 0.4167), (1.6, 0.125, 0.4167), (0.0, 0.125, 0.5167), (0.0, -0.125, 0.5167), (0.64, -0.125, 0.4167), (0.64, 0.125, 0.4167), (0.512, -0.125, 0.5167), (0.512, 0.125, 0.5167), (0.0, -0.125, -0.4967), (1.4, -0.125, -0.4167), (1.4, 0.125, -0.4167), (0.0, 0.125, -0.4967), (0.64, 0.125, -0.4167), (0.64, -0.125, -0.4167), (0.512, -0.125, -0.4967), (0.512, 0.125, -0.4967), (1.324, -0.125, -0.5), (1.504, 0.125, 0.5), (1.504, -0.125, 0.08333), (1.324, -0.125, -0.08333), (1.504, -0.125, 0.5), (1.324, 0.125, -0.5), (1.504, 0.125, 0.08333), (1.324, 0.125, -0.08333), (1.504, 0.125, 0.4167), (1.504, -0.125, 0.4167), (1.324, 0.125, -0.4167), (1.324, -0.125, -0.4167), (1.418, 0.075, 0.1167), (0.7264, 0.075, 0.1167), (1.256, 0.075, -0.1167), (0.7084, 0.075, -0.1167), (0.7084, 0.075, -0.3833), (0.7084, -0.075, -0.3833), (0.7084, -0.075, -0.1167), (0.7264, -0.075, 0.1167), (0.7264, -0.075, 0.3833), (0.7264, 0.075, 0.3833), (1.418, 0.075, 0.3833), (1.256, 0.075, -0.3833), (1.418, -0.075, 0.1167), (1.256, -0.075, -0.1167), (1.418, -0.075, 0.3833), (1.256, -0.075, -0.3833)], [], [(59, 48, 3, 41), (41, 3, 7, 42), (47, 25, 5, 43), (24, 29, 4, 0), (25, 28, 1, 5), (39, 26, 15, 34), (26, 27, 14, 15), (32, 11, 13, 33), (11, 10, 12, 13), (57, 50, 11, 32), (50, 51, 10, 11), (30, 31, 23, 22), (38, 30, 22, 36), (54, 55, 21, 20), (55, 58, 71, 62), (53, 48, 17, 19), (52, 49, 18, 16), (58, 53, 19, 44), (46, 28, 17, 45), (40, 1, 28, 46), (35, 8, 30, 38), (8, 9, 31, 30), (20, 21, 27, 26), (37, 20, 26, 39), (19, 17, 28, 25), (16, 18, 29, 24), (44, 19, 25, 47), (18, 37, 39, 29), (0, 35, 38, 24), (49, 56, 37, 18), (24, 38, 36, 16), (52, 57, 32, 2), (2, 32, 33, 6), (29, 39, 34, 4), (21, 44, 47, 27), (9, 40, 46, 31), (31, 46, 45, 23), (59, 51, 73, 75), (27, 47, 43, 14), (10, 41, 42, 12), (51, 59, 41, 10), (56, 54, 60, 70), (12, 42, 58, 55), (16, 36, 57, 52), (6, 33, 56, 49), (42, 7, 53, 58), (2, 6, 49, 52), (7, 3, 48, 53), (33, 13, 54, 56), (13, 12, 55, 54), (22, 23, 51, 50), (45, 59, 75, 65), (45, 17, 48, 59), (70, 60, 61, 69), (62, 71, 64, 63), (66, 65, 75, 73), (68, 67, 72, 74), (54, 20, 61, 60), (50, 57, 74, 72), (21, 55, 62, 63), (37, 56, 70, 69), (36, 22, 67, 68), (57, 36, 68, 74), (44, 21, 63, 64), (22, 50, 72, 67), (58, 44, 64, 71), (20, 37, 69, 61), (23, 45, 65, 66), (51, 23, 66, 73)])
_uv = me_cube_016.uv_layers.new(name='UVMap')
_uv.uv.foreach_set('vector', [0.2834, 0.3534, 0.3041, 0.3536, 0.3043, 0.3727, 0.2834, 0.3729, 0.6662, 0.9794, 0.6874, 0.9794, 0.6874, 0.9158, 0.6662, 0.9158, 0.3036, 0.1509, 0.3305, 0.1509, 0.3306, 0.01637, 0.3035, 0.01634, 0.1482, 0.5346, 0.1482, 0.471, 0.01802, 0.471, 0.01802, 0.5346, 0.3468, 0.1383, 0.4103, 0.1383, 0.4103, 0.008099, 0.3468, 0.008099, 0.03337, 0.1505, 0.1507, 0.1502, 0.1504, 0.01575, 0.0348, 0.01471, 0.1507, 0.1502, 0.1933, 0.151, 0.1943, 0.01599, 0.1504, 0.01575, 0.4305, 0.9794, 0.5153, 0.9794, 0.5153, 0.9158, 0.4305, 0.9158, 0.5153, 0.9794, 0.5815, 0.9794, 0.5815, 0.9158, 0.5153, 0.9158, 0.05907, 0.4019, 0.152, 0.4008, 0.1524, 0.4264, 0.05938, 0.4273, 0.152, 0.4008, 0.1932, 0.3535, 0.1935, 0.373, 0.1524, 0.4264, 0.1503, 0.1514, 0.1933, 0.151, 0.1929, 0.1839, 0.151, 0.1839, 0.03337, 0.1505, 0.1503, 0.1514, 0.151, 0.1839, 0.05885, 0.1843, 0.152, 0.4008, 0.1932, 0.3535, 0.1929, 0.1839, 0.151, 0.1839, 0.1932, 0.3535, 0.2834, 0.3534, 0.2692, 0.3324, 0.2074, 0.3325, 0.3468, 0.3535, 0.4103, 0.3535, 0.4103, 0.1796, 0.3468, 0.1796, 0.4092, 0.5346, 0.4092, 0.471, 0.1895, 0.471, 0.1895, 0.5346, 0.2834, 0.3534, 0.3041, 0.3536, 0.3043, 0.1839, 0.2834, 0.1842, 0.3036, 0.1509, 0.3305, 0.1509, 0.3043, 0.1839, 0.2834, 0.1842, 0.3035, 0.01634, 0.3306, 0.01637, 0.3305, 0.1509, 0.3036, 0.1509, 0.0348, 0.01471, 0.1504, 0.01575, 0.1503, 0.1514, 0.03337, 0.1505, 0.1504, 0.01575, 0.1943, 0.01599, 0.1933, 0.151, 0.1503, 0.1514, 0.151, 0.1839, 0.1929, 0.1839, 0.1933, 0.151, 0.1507, 0.1502, 0.05885, 0.1843, 0.151, 0.1839, 0.1507, 0.1502, 0.03337, 0.1505, 0.3468, 0.1796, 0.4103, 0.1796, 0.4103, 0.1383, 0.3468, 0.1383, 0.1895, 0.5346, 0.1895, 0.471, 0.1482, 0.471, 0.1482, 0.5346, 0.2834, 0.1842, 0.3043, 0.1839, 0.3305, 0.1509, 0.3036, 0.1509, 0.03758, 0.184, 0.05885, 0.1843, 0.03337, 0.1505, 0.01139, 0.1503, 0.0127, 0.0145, 0.0348, 0.01471, 0.03337, 0.1505, 0.01139, 0.1503, 0.03772, 0.4024, 0.05907, 0.4019, 0.05885, 0.1843, 0.03758, 0.184, 0.01139, 0.1503, 0.03337, 0.1505, 0.05885, 0.1843, 0.03758, 0.184, 0.0379, 0.402, 0.05907, 0.4019, 0.05938, 0.4273, 0.03779, 0.4272, 0.4093, 0.9794, 0.4305, 0.9794, 0.4305, 0.9158, 0.4093, 0.9158, 0.01139, 0.1503, 0.03337, 0.1505, 0.0348, 0.01471, 0.0127, 0.0145, 0.1929, 0.1839, 0.2834, 0.1842, 0.3036, 0.1509, 0.1933, 0.151, 0.1943, 0.01599, 0.3035, 0.01634, 0.3036, 0.1509, 0.1933, 0.151, 0.1933, 0.151, 0.3036, 0.1509, 0.2834, 0.1842, 0.1929, 0.1839, 0.2834, 0.3534, 0.1932, 0.3535, 0.2074, 0.3325, 0.2692, 0.3324, 0.1933, 0.151, 0.3036, 0.1509, 0.3035, 0.01634, 0.1943, 0.01599, 0.5815, 0.9794, 0.6662, 0.9794, 0.6662, 0.9158, 0.5815, 0.9158, 0.1932, 0.3535, 0.2834, 0.3534, 0.2834, 0.3729, 0.1935, 0.373, 0.05907, 0.4019, 0.152, 0.4008, 0.1375, 0.3764, 0.07478, 0.3751, 0.1935, 0.373, 0.2834, 0.3729, 0.2834, 0.3534, 0.1932, 0.3535, 0.03758, 0.184, 0.05885, 0.1843, 0.05907, 0.4019, 0.0379, 0.402, 0.03779, 0.4272, 0.05938, 0.4273, 0.05907, 0.4019, 0.03772, 0.4024, 0.2834, 0.3729, 0.3043, 0.3727, 0.3041, 0.3536, 0.2834, 0.3534, 0.4336, 0.5346, 0.4336, 0.471, 0.4092, 0.471, 0.4092, 0.5346, 0.3468, 0.3728, 0.4103, 0.3728, 0.4103, 0.3535, 0.3468, 0.3535, 0.05938, 0.4273, 0.1524, 0.4264, 0.152, 0.4008, 0.05907, 0.4019, 0.1524, 0.4264, 0.1935, 0.373, 0.1932, 0.3535, 0.152, 0.4008, 0.151, 0.1839, 0.1929, 0.1839, 0.1932, 0.3535, 0.152, 0.4008, 0.2834, 0.1842, 0.2834, 0.3534, 0.2692, 0.3324, 0.2692, 0.2051, 0.2834, 0.1842, 0.3043, 0.1839, 0.3041, 0.3536, 0.2834, 0.3534, 0.07478, 0.3751, 0.1375, 0.3764, 0.1365, 0.2093, 0.07349, 0.2098, 0.2074, 0.3325, 0.2692, 0.3324, 0.2692, 0.2051, 0.2072, 0.2052, 0.2072, 0.2048, 0.2692, 0.2051, 0.2692, 0.3324, 0.2074, 0.3325, 0.07337, 0.2093, 0.1365, 0.2093, 0.1375, 0.3764, 0.07288, 0.3753, 0.152, 0.4008, 0.151, 0.1839, 0.1365, 0.2093, 0.1375, 0.3764, 0.152, 0.4008, 0.05907, 0.4019, 0.07288, 0.3753, 0.1375, 0.3764, 0.1929, 0.1839, 0.1932, 0.3535, 0.2074, 0.3325, 0.2072, 0.2052, 0.05885, 0.1843, 0.05907, 0.4019, 0.07478, 0.3751, 0.07349, 0.2098, 0.05885, 0.1843, 0.151, 0.1839, 0.1365, 0.2093, 0.07337, 0.2093, 0.05907, 0.4019, 0.05885, 0.1843, 0.07337, 0.2093, 0.07288, 0.3753, 0.2834, 0.1842, 0.1929, 0.1839, 0.2072, 0.2052, 0.2692, 0.2051, 0.151, 0.1839, 0.152, 0.4008, 0.1375, 0.3764, 0.1365, 0.2093, 0.2834, 0.3534, 0.2834, 0.1842, 0.2692, 0.2051, 0.2692, 0.3324, 0.151, 0.1839, 0.05885, 0.1843, 0.07349, 0.2098, 0.1365, 0.2093, 0.1929, 0.1839, 0.2834, 0.1842, 0.2692, 0.2051, 0.2072, 0.2048, 0.1932, 0.3535, 0.1929, 0.1839, 0.2072, 0.2048, 0.2074, 0.3325])
me_cube_016.materials.append(mat_walls1)
me_cube_016.use_remesh_preserve_volume = False
me_cube_016.use_remesh_preserve_attributes = False
me_cube_016.use_mirror_vertex_groups = False
me_cube_016.use_paint_bone_selection = False
me_cube_016.use_paint_mask = True
me_cube_016.update()
me_cube_024 = bpy.data.meshes.new('Cube.024')
me_cube_024.from_pydata([(5.523e-07, 2.384e-07, 0.0), (3.179e-08, -1.0, 0.0), (-0.15, 2.384e-07, 1.1), (-0.15, -1.0, 1.1), (5.523e-07, 2.384e-07, 0.4), (3.179e-08, -1.0, 0.4), (-0.1, -1.0, 0.55), (-0.1, 2.384e-07, 0.55), (-0.1, 2.384e-07, 1.15), (-0.1, -1.0, 1.15), (-0.1, 2.384e-07, 1.35), (-0.1, -1.0, 1.35), (-0.35, 3.576e-07, 1.35), (-0.35, -1.0, 1.35), (-0.4, 4.768e-07, 1.3), (-0.4, -1.0, 1.3), (-0.5, 4.768e-07, 1.3), (-0.5, -1.0, 1.3), (-0.15, -0.335, 1.1), (-0.15, -0.665, 1.1), (-0.1, -0.335, 0.55), (-0.1, -0.665, 0.55), (3.493e-07, -0.39, 0.0), (2.348e-07, -0.61, 0.0), (-0.1, -0.39, 1.15), (-0.1, -0.61, 1.15), (3.493e-07, -0.39, 0.4), (2.348e-07, -0.61, 0.4), (-0.1, -0.39, 1.35), (-0.1, -0.61, 1.35), (-0.35, -0.39, 1.35), (-0.35, -0.61, 1.35), (-0.4, -0.39, 1.3), (-0.4, -0.61, 1.3), (-0.5, -0.39, 1.3), (-0.5, -0.61, 1.3)], [], [(15, 33, 35, 17), (0, 4, 26, 22), (24, 8, 10, 28), (5, 27, 21, 6), (20, 7, 2, 18), (28, 10, 12, 30), (30, 12, 14, 32), (6, 21, 19, 3), (8, 24, 18, 2), (19, 25, 9, 3), (20, 26, 4, 7), (20, 18, 24, 26), (23, 27, 5, 1), (25, 24, 28, 29), (27, 26, 24, 25), (25, 19, 21, 27), (22, 26, 27, 23), (9, 25, 29, 11), (29, 28, 30, 31), (32, 14, 16, 34), (11, 29, 31, 13), (31, 30, 32, 33), (13, 31, 33, 15), (33, 32, 34, 35)])
_uv = me_cube_024.uv_layers.new(name='UVMap')
_uv.uv.foreach_set('vector', [0.7089, 0.4707, 0.6098, 0.4707, 0.6098, 0.4961, 0.7089, 0.4961, 0.3036, 0.5474, 0.3013, 0.651, 0.4064, 0.6537, 0.4047, 0.5496, 0.415, 0.8459, 0.3147, 0.8638, 0.3231, 0.9138, 0.4206, 0.8974, 0.564, 0.6391, 0.4623, 0.6518, 0.4871, 0.6936, 0.5696, 0.6859, 0.3858, 0.6982, 0.3002, 0.6997, 0.3115, 0.8451, 0.394, 0.8317, 0.5538, 0.3891, 0.4547, 0.3891, 0.4547, 0.4527, 0.5538, 0.4527, 0.5538, 0.4527, 0.4547, 0.4527, 0.4547, 0.4707, 0.5538, 0.4707, 0.5696, 0.6859, 0.4871, 0.6936, 0.4914, 0.8271, 0.5755, 0.8308, 0.3147, 0.8638, 0.415, 0.8459, 0.394, 0.8317, 0.3115, 0.8451, 0.4914, 0.8271, 0.472, 0.8436, 0.5743, 0.8499, 0.5755, 0.8308, 0.3858, 0.6982, 0.4064, 0.6537, 0.3013, 0.651, 0.3002, 0.6997, 0.3858, 0.6982, 0.394, 0.8317, 0.415, 0.8459, 0.4064, 0.6537, 0.4586, 0.5485, 0.4623, 0.6518, 0.564, 0.6391, 0.5547, 0.5411, 0.472, 0.8436, 0.415, 0.8459, 0.4206, 0.8974, 0.4736, 0.8943, 0.4623, 0.6518, 0.4064, 0.6537, 0.415, 0.8459, 0.472, 0.8436, 0.472, 0.8436, 0.4914, 0.8271, 0.4871, 0.6936, 0.4623, 0.6518, 0.4047, 0.5496, 0.4064, 0.6537, 0.4623, 0.6518, 0.4586, 0.5485, 0.5743, 0.8499, 0.472, 0.8436, 0.4736, 0.8943, 0.5716, 0.8982, 0.6098, 0.3891, 0.5538, 0.3891, 0.5538, 0.4527, 0.6098, 0.4527, 0.5538, 0.4707, 0.4547, 0.4707, 0.4547, 0.4961, 0.5538, 0.4961, 0.7089, 0.3891, 0.6098, 0.3891, 0.6098, 0.4527, 0.7089, 0.4527, 0.6098, 0.4527, 0.5538, 0.4527, 0.5538, 0.4707, 0.6098, 0.4707, 0.7089, 0.4527, 0.6098, 0.4527, 0.6098, 0.4707, 0.7089, 0.4707, 0.6098, 0.4707, 0.5538, 0.4707, 0.5538, 0.4961, 0.6098, 0.4961])
_ca = me_cube_024.color_attributes.new('Col', 'BYTE_COLOR', 'CORNER')
_ca.data.foreach_set('color', [1.0, 1.0, 1.0, 1.0, 1.0, 1.0, 1.0, 1.0, 1.0, 1.0, 1.0, 1.0, 1.0, 1.0, 1.0, 1.0, 1.0, 1.0, 1.0, 1.0, 1.0, 1.0, 1.0, 1.0, 1.0, 1.0, 1.0, 1.0, 1.0, 1.0, 1.0, 1.0, 1.0, 1.0, 1.0, 1.0, 1.0, 1.0, 1.0, 1.0, 1.0, 1.0, 1.0, 1.0, 1.0, 1.0, 1.0, 1.0, 1.0, 1.0, 1.0, 1.0, 1.0, 1.0, 1.0, 1.0, 1.0, 1.0, 1.0, 1.0, 1.0, 1.0, 1.0, 1.0, 1.0, 1.0, 1.0, 1.0, 1.0, 1.0, 1.0, 1.0, 1.0, 1.0, 1.0, 1.0, 1.0, 1.0, 1.0, 1.0, 1.0, 1.0, 1.0, 1.0, 1.0, 1.0, 1.0, 1.0, 1.0, 1.0, 1.0, 1.0, 1.0, 1.0, 1.0, 1.0, 1.0, 1.0, 1.0, 1.0, 1.0, 1.0, 1.0, 1.0, 1.0, 1.0, 1.0, 1.0, 1.0, 1.0, 1.0, 1.0, 1.0, 1.0, 1.0, 1.0, 1.0, 1.0, 1.0, 1.0, 1.0, 1.0, 1.0, 1.0, 1.0, 1.0, 1.0, 1.0, 1.0, 1.0, 1.0, 1.0, 1.0, 1.0, 1.0, 1.0, 1.0, 1.0, 1.0, 1.0, 1.0, 1.0, 1.0, 1.0, 1.0, 1.0, 1.0, 1.0, 1.0, 1.0, 1.0, 1.0, 1.0, 1.0, 1.0, 1.0, 1.0, 1.0, 1.0, 1.0, 1.0, 1.0, 1.0, 1.0, 1.0, 1.0, 1.0, 1.0, 1.0, 1.0, 1.0, 1.0, 1.0, 1.0, 1.0, 1.0, 1.0, 1.0, 1.0, 1.0, 1.0, 1.0, 1.0, 1.0, 1.0, 1.0, 1.0, 1.0, 1.0, 1.0, 1.0, 1.0, 1.0, 1.0, 1.0, 1.0, 1.0, 1.0, 1.0, 1.0, 1.0, 1.0, 1.0, 1.0, 1.0, 1.0, 1.0, 1.0, 1.0, 1.0, 1.0, 1.0, 1.0, 1.0, 1.0, 1.0, 1.0, 1.0, 1.0, 1.0, 1.0, 1.0, 1.0, 1.0, 1.0, 1.0, 1.0, 1.0, 1.0, 1.0, 1.0, 1.0, 1.0, 1.0, 1.0, 1.0, 1.0, 1.0, 1.0, 1.0, 1.0, 1.0, 1.0, 1.0, 1.0, 1.0, 1.0, 1.0, 1.0, 1.0, 1.0, 1.0, 1.0, 1.0, 1.0, 1.0, 1.0, 1.0, 1.0, 1.0, 1.0, 1.0, 1.0, 1.0, 1.0, 1.0, 1.0, 1.0, 1.0, 1.0, 1.0, 1.0, 1.0, 1.0, 1.0, 1.0, 1.0, 1.0, 1.0, 1.0, 1.0, 1.0, 1.0, 1.0, 1.0, 1.0, 1.0, 1.0, 1.0, 1.0, 1.0, 1.0, 1.0, 1.0, 1.0, 1.0, 1.0, 1.0, 1.0, 1.0, 1.0, 1.0, 1.0, 1.0, 1.0, 1.0, 1.0, 1.0, 1.0, 1.0, 1.0, 1.0, 1.0, 1.0, 1.0, 1.0, 1.0, 1.0, 1.0, 1.0, 1.0, 1.0, 1.0, 1.0, 1.0, 1.0, 1.0, 1.0, 1.0, 1.0, 1.0, 1.0, 1.0, 1.0, 1.0, 1.0, 1.0, 1.0, 1.0, 1.0, 1.0, 1.0, 1.0, 1.0, 1.0, 1.0, 1.0, 1.0, 1.0, 1.0, 1.0, 1.0, 1.0, 1.0, 1.0, 1.0, 1.0, 1.0, 1.0, 1.0, 1.0, 1.0, 1.0, 1.0, 1.0, 1.0, 1.0, 1.0, 1.0, 1.0, 1.0, 1.0, 1.0, 1.0, 1.0, 1.0, 1.0, 1.0, 1.0, 1.0, 1.0, 1.0, 1.0, 1.0])
me_cube_024.materials.append(mat_walls1)
me_cube_024.use_remesh_preserve_volume = False
me_cube_024.use_remesh_preserve_attributes = False
me_cube_024.use_mirror_vertex_groups = False
me_cube_024.update()
me_cube_001 = bpy.data.meshes.new('Cube.001')
me_cube_001.from_pydata([(0.0, -0.125, 0.6), (0.0, -0.125, -0.6), (1.6, -0.125, 0.5), (1.4, -0.125, -0.5), (0.0, 0.125, 0.6), (0.0, 0.125, -0.6), (1.6, 0.125, 0.5), (1.4, 0.125, -0.5), (0.0, -0.125, 0.08333), (0.0, -0.125, -0.08333), (1.4, -0.125, -0.08333), (1.6, -0.125, 0.08333), (1.4, 0.125, -0.08333), (1.6, 0.125, 0.08333), (0.0, 0.125, -0.08333), (0.0, 0.125, 0.08333), (0.64, -0.125, 0.5), (0.64, -0.125, -0.5), (0.64, 0.125, 0.5), (0.64, 0.125, -0.5), (0.64, 0.125, 0.08333), (0.64, 0.125, -0.08333), (0.64, -0.125, 0.08333), (0.64, -0.125, -0.08333), (0.512, -0.125, 0.6), (0.512, 0.125, -0.6), (0.512, 0.125, 0.08333), (0.512, 0.125, -0.08333), (0.512, -0.125, -0.6), (0.512, 0.125, 0.6), (0.512, -0.125, 0.08333), (0.512, -0.125, -0.08333), (1.6, -0.125, 0.4167), (1.6, 0.125, 0.4167), (0.0, 0.125, 0.5167), (0.0, -0.125, 0.5167), (0.64, -0.125, 0.4167), (0.64, 0.125, 0.4167), (0.512, -0.125, 0.5167), (0.512, 0.125, 0.5167), (0.0, -0.125, -0.4967), (1.4, -0.125, -0.4167), (1.4, 0.125, -0.4167), (0.0, 0.125, -0.4967), (0.64, 0.125, -0.4167), (0.64, -0.125, -0.4167), (0.512, -0.125, -0.4967), (0.512, 0.125, -0.4967), (1.324, -0.125, -0.5), (1.504, 0.125, 0.5), (1.504, -0.125, 0.08333), (1.324, -0.125, -0.08333), (1.504, -0.125, 0.5), (1.324, 0.125, -0.5), (1.504, 0.125, 0.08333), (1.324, 0.125, -0.08333), (1.504, 0.125, 0.4167), (1.504, -0.125, 0.4167), (1.324, 0.125, -0.4167), (1.324, -0.125, -0.4167), (1.418, 0.075, 0.1167), (0.7264, 0.075, 0.1167), (1.256, 0.075, -0.1167), (0.7084, 0.075, -0.1167), (0.7084, 0.075, -0.3833), (0.7084, -0.075, -0.3833), (0.7084, -0.075, -0.1167), (0.7264, -0.075, 0.1167), (0.7264, -0.075, 0.3833), (0.7264, 0.075, 0.3833), (1.418, 0.075, 0.3833), (1.256, 0.075, -0.3833), (1.418, -0.075, 0.1167), (1.256, -0.075, -0.1167), (1.418, -0.075, 0.3833), (1.256, -0.075, -0.3833)], [], [(59, 48, 3, 41), (41, 3, 7, 42), (47, 25, 5, 43), (24, 29, 4, 0), (25, 28, 1, 5), (39, 26, 15, 34), (26, 27, 14, 15), (32, 11, 13, 33), (11, 10, 12, 13), (57, 50, 11, 32), (50, 51, 10, 11), (30, 31, 23, 22), (38, 30, 22, 36), (54, 55, 21, 20), (55, 58, 71, 62), (53, 48, 17, 19), (52, 49, 18, 16), (58, 53, 19, 44), (46, 28, 17, 45), (40, 1, 28, 46), (35, 8, 30, 38), (8, 9, 31, 30), (20, 21, 27, 26), (37, 20, 26, 39), (19, 17, 28, 25), (16, 18, 29, 24), (44, 19, 25, 47), (18, 37, 39, 29), (0, 35, 38, 24), (49, 56, 37, 18), (24, 38, 36, 16), (52, 57, 32, 2), (2, 32, 33, 6), (29, 39, 34, 4), (21, 44, 47, 27), (9, 40, 46, 31), (31, 46, 45, 23), (59, 51, 73, 75), (27, 47, 43, 14), (10, 41, 42, 12), (51, 59, 41, 10), (56, 54, 60, 70), (12, 42, 58, 55), (16, 36, 57, 52), (6, 33, 56, 49), (42, 7, 53, 58), (2, 6, 49, 52), (7, 3, 48, 53), (33, 13, 54, 56), (13, 12, 55, 54), (22, 23, 51, 50), (45, 59, 75, 65), (45, 17, 48, 59), (70, 60, 61, 69), (62, 71, 64, 63), (66, 65, 75, 73), (68, 67, 72, 74), (54, 20, 61, 60), (50, 57, 74, 72), (21, 55, 62, 63), (37, 56, 70, 69), (36, 22, 67, 68), (57, 36, 68, 74), (44, 21, 63, 64), (22, 50, 72, 67), (58, 44, 64, 71), (20, 37, 69, 61), (23, 45, 65, 66), (51, 23, 66, 73)])
_uv = me_cube_001.uv_layers.new(name='UVMap')
_uv.uv.foreach_set('vector', [0.2834, 0.3534, 0.3041, 0.3536, 0.3043, 0.3727, 0.2834, 0.3729, 0.6662, 0.9794, 0.6874, 0.9794, 0.6874, 0.9158, 0.6662, 0.9158, 0.3036, 0.1509, 0.3305, 0.1509, 0.3306, 0.01637, 0.3035, 0.01634, 0.1482, 0.5346, 0.1482, 0.471, 0.01802, 0.471, 0.01802, 0.5346, 0.3468, 0.1383, 0.4103, 0.1383, 0.4103, 0.008099, 0.3468, 0.008099, 0.03337, 0.1505, 0.1507, 0.1502, 0.1504, 0.01575, 0.0348, 0.01471, 0.1507, 0.1502, 0.1933, 0.151, 0.1943, 0.01599, 0.1504, 0.01575, 0.4305, 0.9794, 0.5153, 0.9794, 0.5153, 0.9158, 0.4305, 0.9158, 0.5153, 0.9794, 0.5815, 0.9794, 0.5815, 0.9158, 0.5153, 0.9158, 0.05907, 0.4019, 0.152, 0.4008, 0.1524, 0.4264, 0.05938, 0.4273, 0.152, 0.4008, 0.1932, 0.3535, 0.1935, 0.373, 0.1524, 0.4264, 0.1503, 0.1514, 0.1933, 0.151, 0.1929, 0.1839, 0.151, 0.1839, 0.03337, 0.1505, 0.1503, 0.1514, 0.151, 0.1839, 0.05885, 0.1843, 0.152, 0.4008, 0.1932, 0.3535, 0.1929, 0.1839, 0.151, 0.1839, 0.1932, 0.3535, 0.2834, 0.3534, 0.2692, 0.3324, 0.2074, 0.3325, 0.3468, 0.3535, 0.4103, 0.3535, 0.4103, 0.1796, 0.3468, 0.1796, 0.4092, 0.5346, 0.4092, 0.471, 0.1895, 0.471, 0.1895, 0.5346, 0.2834, 0.3534, 0.3041, 0.3536, 0.3043, 0.1839, 0.2834, 0.1842, 0.3036, 0.1509, 0.3305, 0.1509, 0.3043, 0.1839, 0.2834, 0.1842, 0.3035, 0.01634, 0.3306, 0.01637, 0.3305, 0.1509, 0.3036, 0.1509, 0.0348, 0.01471, 0.1504, 0.01575, 0.1503, 0.1514, 0.03337, 0.1505, 0.1504, 0.01575, 0.1943, 0.01599, 0.1933, 0.151, 0.1503, 0.1514, 0.151, 0.1839, 0.1929, 0.1839, 0.1933, 0.151, 0.1507, 0.1502, 0.05885, 0.1843, 0.151, 0.1839, 0.1507, 0.1502, 0.03337, 0.1505, 0.3468, 0.1796, 0.4103, 0.1796, 0.4103, 0.1383, 0.3468, 0.1383, 0.1895, 0.5346, 0.1895, 0.471, 0.1482, 0.471, 0.1482, 0.5346, 0.2834, 0.1842, 0.3043, 0.1839, 0.3305, 0.1509, 0.3036, 0.1509, 0.03758, 0.184, 0.05885, 0.1843, 0.03337, 0.1505, 0.01139, 0.1503, 0.0127, 0.0145, 0.0348, 0.01471, 0.03337, 0.1505, 0.01139, 0.1503, 0.03772, 0.4024, 0.05907, 0.4019, 0.05885, 0.1843, 0.03758, 0.184, 0.01139, 0.1503, 0.03337, 0.1505, 0.05885, 0.1843, 0.03758, 0.184, 0.0379, 0.402, 0.05907, 0.4019, 0.05938, 0.4273, 0.03779, 0.4272, 0.4093, 0.9794, 0.4305, 0.9794, 0.4305, 0.9158, 0.4093, 0.9158, 0.01139, 0.1503, 0.03337, 0.1505, 0.0348, 0.01471, 0.0127, 0.0145, 0.1929, 0.1839, 0.2834, 0.1842, 0.3036, 0.1509, 0.1933, 0.151, 0.1943, 0.01599, 0.3035, 0.01634, 0.3036, 0.1509, 0.1933, 0.151, 0.1933, 0.151, 0.3036, 0.1509, 0.2834, 0.1842, 0.1929, 0.1839, 0.2834, 0.3534, 0.1932, 0.3535, 0.2074, 0.3325, 0.2692, 0.3324, 0.1933, 0.151, 0.3036, 0.1509, 0.3035, 0.01634, 0.1943, 0.01599, 0.5815, 0.9794, 0.6662, 0.9794, 0.6662, 0.9158, 0.5815, 0.9158, 0.1932, 0.3535, 0.2834, 0.3534, 0.2834, 0.3729, 0.1935, 0.373, 0.05907, 0.4019, 0.152, 0.4008, 0.1375, 0.3764, 0.07478, 0.3751, 0.1935, 0.373, 0.2834, 0.3729, 0.2834, 0.3534, 0.1932, 0.3535, 0.03758, 0.184, 0.05885, 0.1843, 0.05907, 0.4019, 0.0379, 0.402, 0.03779, 0.4272, 0.05938, 0.4273, 0.05907, 0.4019, 0.03772, 0.4024, 0.2834, 0.3729, 0.3043, 0.3727, 0.3041, 0.3536, 0.2834, 0.3534, 0.4336, 0.5346, 0.4336, 0.471, 0.4092, 0.471, 0.4092, 0.5346, 0.3468, 0.3728, 0.4103, 0.3728, 0.4103, 0.3535, 0.3468, 0.3535, 0.05938, 0.4273, 0.1524, 0.4264, 0.152, 0.4008, 0.05907, 0.4019, 0.1524, 0.4264, 0.1935, 0.373, 0.1932, 0.3535, 0.152, 0.4008, 0.151, 0.1839, 0.1929, 0.1839, 0.1932, 0.3535, 0.152, 0.4008, 0.2834, 0.1842, 0.2834, 0.3534, 0.2692, 0.3324, 0.2692, 0.2051, 0.2834, 0.1842, 0.3043, 0.1839, 0.3041, 0.3536, 0.2834, 0.3534, 0.07478, 0.3751, 0.1375, 0.3764, 0.1365, 0.2093, 0.07349, 0.2098, 0.2074, 0.3325, 0.2692, 0.3324, 0.2692, 0.2051, 0.2072, 0.2052, 0.2072, 0.2048, 0.2692, 0.2051, 0.2692, 0.3324, 0.2074, 0.3325, 0.07337, 0.2093, 0.1365, 0.2093, 0.1375, 0.3764, 0.07288, 0.3753, 0.152, 0.4008, 0.151, 0.1839, 0.1365, 0.2093, 0.1375, 0.3764, 0.152, 0.4008, 0.05907, 0.4019, 0.07288, 0.3753, 0.1375, 0.3764, 0.1929, 0.1839, 0.1932, 0.3535, 0.2074, 0.3325, 0.2072, 0.2052, 0.05885, 0.1843, 0.05907, 0.4019, 0.07478, 0.3751, 0.07349, 0.2098, 0.05885, 0.1843, 0.151, 0.1839, 0.1365, 0.2093, 0.07337, 0.2093, 0.05907, 0.4019, 0.05885, 0.1843, 0.07337, 0.2093, 0.07288, 0.3753, 0.2834, 0.1842, 0.1929, 0.1839, 0.2072, 0.2052, 0.2692, 0.2051, 0.151, 0.1839, 0.152, 0.4008, 0.1375, 0.3764, 0.1365, 0.2093, 0.2834, 0.3534, 0.2834, 0.1842, 0.2692, 0.2051, 0.2692, 0.3324, 0.151, 0.1839, 0.05885, 0.1843, 0.07349, 0.2098, 0.1365, 0.2093, 0.1929, 0.1839, 0.2834, 0.1842, 0.2692, 0.2051, 0.2072, 0.2048, 0.1932, 0.3535, 0.1929, 0.1839, 0.2072, 0.2048, 0.2074, 0.3325])
me_cube_001.materials.append(mat_walls1)
me_cube_001.use_remesh_preserve_volume = False
me_cube_001.use_remesh_preserve_attributes = False
me_cube_001.use_mirror_vertex_groups = False
me_cube_001.use_paint_bone_selection = False
me_cube_001.use_paint_mask = True
me_cube_001.update()
me_cube_017 = bpy.data.meshes.new('Cube.017')
me_cube_017.from_pydata([(0.35, 2.384e-07, 1.1), (0.0, 1.788e-07, 1.3), (0.35, 0.125, 1.1), (0.5, 0.125, 0.0), (0.4, 0.125, 1.15), (0.5, 0.125, 0.4), (0.4, 0.29, 1.35), (0.15, 0.04, 1.35), (0.1, 0.04, 1.3), (0.4, 0.4, 1.35), (0.5, 0.5, 0.4), (0.5, 0.5, 0.0), (0.4, 0.4, 1.15), (0.1, 0.1, 1.3), (0.0, 0.5, 0.0), (0.0, 0.35, 1.1), (0.0, 0.5, 0.4), (0.0, 0.4, 0.55), (0.0, 0.4, 1.15), (0.0, 0.4, 1.35), (0.0, 0.15, 1.35), (0.0, 0.1, 1.3), (0.235, 0.35, 1.1), (0.235, 0.4, 0.55), (0.29, 0.5, 0.0), (0.29, 0.4, 1.15), (0.29, 0.5, 0.4), (0.29, 0.4, 1.35), (0.04, 0.15, 1.35), (0.04, 0.1, 1.3), (0.15, 0.15, 1.35), (0.0, -0.5, 0.0), (0.0, -0.35, 1.1), (0.0, -0.5, 0.4), (0.0, -0.4, 0.55), (0.0, -0.4, 1.15), (0.0, -0.4, 1.35), (0.0, -0.15, 1.35), (0.0, -0.1, 1.3), (0.235, -0.35, 1.1), (0.235, -0.4, 0.55), (0.29, -0.5, 0.0), (0.29, -0.4, 1.15), (0.29, -0.5, 0.4), (0.29, -0.4, 1.35), (0.04, -0.15, 1.35), (0.04, -0.1, 1.3), (0.4, -0.4, 1.35), (0.5, -0.5, 0.4), (0.5, -0.5, 0.0), (0.4, -0.4, 1.15), (0.1, -0.1, 1.3), (0.35, -0.125, 0.0), (0.35, 0.125, 0.0), (0.35, 2.384e-07, 0.0), (0.4, 2.384e-07, 1.15), (0.4, 2.384e-07, 1.35), (0.15, 1.788e-07, 1.35), (0.1, 1.788e-07, 1.3), (0.35, -0.125, 1.1), (0.5, -0.125, 0.0), (0.4, -0.125, 1.15), (0.5, -0.125, 0.4), (0.4, -0.29, 1.35), (0.15, -0.04, 1.35), (0.1, -0.04, 1.3), (0.15, -0.15, 1.35)], [], [(4, 6, 56, 55), (0, 59, 52, 54), (6, 7, 57, 56), (7, 8, 58, 57), (55, 0, 2, 4), (3, 11, 10, 5), (8, 1, 58), (1, 8, 13), (9, 6, 4, 12), (12, 4, 5, 10), (13, 8, 7, 30), (30, 7, 6, 9), (14, 16, 26, 24), (25, 18, 19, 27), (23, 17, 15, 22), (27, 19, 20, 28), (28, 20, 21, 29), (18, 25, 22, 15), (23, 26, 16, 17), (23, 22, 25, 26), (24, 26, 10, 11), (29, 21, 1), (1, 13, 29), (9, 12, 25, 27), (12, 10, 26, 25), (13, 30, 28, 29), (30, 9, 27, 28), (31, 41, 43, 33), (42, 44, 36, 35), (40, 39, 32, 34), (44, 45, 37, 36), (45, 46, 38, 37), (35, 32, 39, 42), (40, 34, 33, 43), (40, 43, 42, 39), (41, 49, 48, 43), (46, 1, 38), (1, 46, 51), (47, 44, 42, 50), (50, 42, 43, 48), (51, 46, 45, 66), (66, 45, 44, 47), (61, 55, 56, 63), (2, 0, 54, 53), (63, 56, 57, 64), (64, 57, 58, 65), (55, 61, 59, 0), (60, 62, 48, 49), (65, 58, 1), (1, 51, 65), (47, 50, 61, 63), (50, 48, 62, 61), (51, 66, 64, 65), (66, 47, 63, 64), (62, 52, 59, 61), (60, 52, 62), (53, 3, 5), (4, 2, 53, 5)])
_uv = me_cube_017.uv_layers.new(name='UVMap')
_uv.uv.foreach_set('vector', [0.6728, 0.8237, 0.6193, 0.8684, 0.614, 0.7945, 0.6653, 0.7879, 0.6831, 0.7831, 0.6908, 0.8132, 0.9601, 0.8146, 0.9601, 0.7812, 0.8569, 0.09065, 0.9204, 0.02708, 0.9204, 0.01691, 0.8569, 0.01691, 0.9204, 0.02708, 0.9384, 0.02708, 0.9384, 0.01691, 0.9204, 0.01691, 0.6653, 0.7879, 0.6831, 0.7831, 0.6908, 0.8132, 0.6728, 0.8237, 0.9595, 0.8551, 0.9543, 0.9539, 0.8485, 0.9468, 0.856, 0.854, 0.9384, 0.02708, 0.9638, 0.01691, 0.9384, 0.01691, 0.9638, 0.01691, 0.9384, 0.02708, 0.9384, 0.04234, 0.6187, 0.8947, 0.6193, 0.8684, 0.6728, 0.8237, 0.6666, 0.8958, 0.6666, 0.8958, 0.6728, 0.8237, 0.856, 0.854, 0.8485, 0.9468, 0.9384, 0.04234, 0.9384, 0.02708, 0.9204, 0.02708, 0.9204, 0.05505, 0.9204, 0.05505, 0.9204, 0.02708, 0.8569, 0.09065, 0.8569, 0.1186, 0.8366, 0.01161, 0.8391, 0.1165, 0.7608, 0.1184, 0.7606, 0.01343, 0.7453, 0.308, 0.8186, 0.3258, 0.8068, 0.3748, 0.7358, 0.3577, 0.7797, 0.1628, 0.8398, 0.1653, 0.8229, 0.3075, 0.7664, 0.2952, 0.8569, 0.09065, 0.8569, 0.01691, 0.9204, 0.01691, 0.9204, 0.02708, 0.9204, 0.02708, 0.9204, 0.01691, 0.9384, 0.01691, 0.9384, 0.02708, 0.8186, 0.3258, 0.7453, 0.308, 0.7664, 0.2952, 0.8229, 0.3075, 0.7797, 0.1628, 0.7608, 0.1184, 0.8391, 0.1165, 0.8398, 0.1653, 0.7797, 0.1628, 0.7664, 0.2952, 0.7453, 0.308, 0.7608, 0.1184, 0.7606, 0.01343, 0.7608, 0.1184, 0.7071, 0.1159, 0.708, 0.01342, 0.9384, 0.02708, 0.9384, 0.01691, 0.9638, 0.01691, 0.9638, 0.01691, 0.9384, 0.04234, 0.9384, 0.02708, 0.7091, 0.3526, 0.7184, 0.3042, 0.7453, 0.308, 0.7358, 0.3577, 0.7184, 0.3042, 0.7071, 0.1159, 0.7608, 0.1184, 0.7453, 0.308, 0.9384, 0.04234, 0.9204, 0.05505, 0.9204, 0.02708, 0.9384, 0.02708, 0.9204, 0.05505, 0.8569, 0.1186, 0.8569, 0.09065, 0.9204, 0.02708, 0.8366, 0.01161, 0.7606, 0.01343, 0.7608, 0.1184, 0.8391, 0.1165, 0.7453, 0.308, 0.7358, 0.3577, 0.8068, 0.3748, 0.8186, 0.3258, 0.7797, 0.1628, 0.7664, 0.2952, 0.8229, 0.3075, 0.8398, 0.1653, 0.8569, 0.09065, 0.9204, 0.02708, 0.9204, 0.01691, 0.8569, 0.01691, 0.9204, 0.02708, 0.9384, 0.02708, 0.9384, 0.01691, 0.9204, 0.01691, 0.8186, 0.3258, 0.8229, 0.3075, 0.7664, 0.2952, 0.7453, 0.308, 0.7797, 0.1628, 0.8398, 0.1653, 0.8391, 0.1165, 0.7608, 0.1184, 0.7797, 0.1628, 0.7608, 0.1184, 0.7453, 0.308, 0.7664, 0.2952, 0.7606, 0.01343, 0.708, 0.01342, 0.7071, 0.1159, 0.7608, 0.1184, 0.9384, 0.02708, 0.9638, 0.01691, 0.9384, 0.01691, 0.9638, 0.01691, 0.9384, 0.02708, 0.9384, 0.04234, 0.7091, 0.3526, 0.7358, 0.3577, 0.7453, 0.308, 0.7184, 0.3042, 0.7184, 0.3042, 0.7453, 0.308, 0.7608, 0.1184, 0.7071, 0.1159, 0.9384, 0.04234, 0.9384, 0.02708, 0.9204, 0.02708, 0.9204, 0.05505, 0.9204, 0.05505, 0.9204, 0.02708, 0.8569, 0.09065, 0.8569, 0.1186, 0.6728, 0.8237, 0.6653, 0.7879, 0.614, 0.7945, 0.6193, 0.8684, 0.6908, 0.8132, 0.6831, 0.7831, 0.9601, 0.7812, 0.9601, 0.8146, 0.8569, 0.09065, 0.8569, 0.01691, 0.9204, 0.01691, 0.9204, 0.02708, 0.9204, 0.02708, 0.9204, 0.01691, 0.9384, 0.01691, 0.9384, 0.02708, 0.6653, 0.7879, 0.6728, 0.8237, 0.6908, 0.8132, 0.6831, 0.7831, 0.9595, 0.8551, 0.856, 0.854, 0.8485, 0.9468, 0.9543, 0.9539, 0.9384, 0.02708, 0.9384, 0.01691, 0.9638, 0.01691, 0.9638, 0.01691, 0.9384, 0.04234, 0.9384, 0.02708, 0.6187, 0.8947, 0.6666, 0.8958, 0.6728, 0.8237, 0.6193, 0.8684, 0.6666, 0.8958, 0.8485, 0.9468, 0.856, 0.854, 0.6728, 0.8237, 0.9384, 0.04234, 0.9204, 0.05505, 0.9204, 0.02708, 0.9384, 0.02708, 0.9204, 0.05505, 0.8569, 0.1186, 0.8569, 0.09065, 0.9204, 0.02708, 0.856, 0.854, 0.9601, 0.8146, 0.6908, 0.8132, 0.6728, 0.8237, 0.9595, 0.8551, 0.9601, 0.8146, 0.856, 0.854, 0.9601, 0.8146, 0.9595, 0.8551, 0.856, 0.854, 0.6728, 0.8237, 0.6908, 0.8132, 0.9601, 0.8146, 0.856, 0.854])
me_cube_017.materials.append(mat_walls1)
me_cube_017.use_remesh_preserve_volume = False
me_cube_017.use_remesh_preserve_attributes = False
me_cube_017.use_mirror_vertex_groups = False
me_cube_017.update()
me_cube_027 = bpy.data.meshes.new('Cube.027')
me_cube_027.from_pydata([(-0.15, 2.384e-07, 1.1), (-0.05, 2.384e-07, 1.192e-07), (-0.1, 2.384e-07, 1.15), (-0.1, 2.384e-07, 1.35), (-0.35, 2.384e-07, 1.35), (-0.4, 2.384e-07, 1.3), (-0.5, 2.384e-07, 1.3), (-0.15, -1.0, 1.1), (-0.05, -1.0, 1.192e-07), (-0.1, -1.0, 1.15), (-0.1, -1.0, 1.35), (-0.35, -1.0, 1.35), (-0.4, -1.0, 1.3), (-0.5, -1.0, 1.3)], [], [(5, 6, 13, 12), (3, 4, 11, 10), (0, 2, 9, 7), (4, 5, 12, 11), (2, 3, 10, 9), (1, 0, 7, 8)])
_uv = me_cube_027.uv_layers.new(name='UVMap')
_uv.uv.foreach_set('vector', [0.7307, 0.468, 0.7307, 0.4934, 0.9849, 0.4934, 0.9849, 0.468, 0.7307, 0.3864, 0.7307, 0.45, 0.9849, 0.45, 0.9849, 0.3864, 0.433, 0.2991, 0.433, 0.3171, 0.6873, 0.3171, 0.6873, 0.2991, 0.7307, 0.45, 0.7307, 0.468, 0.9849, 0.468, 0.9849, 0.45, 0.433, 0.3171, 0.433, 0.368, 0.6873, 0.368, 0.6873, 0.3171, 0.433, 0.01828, 0.433, 0.2991, 0.6873, 0.2991, 0.6873, 0.01828])
_ca = me_cube_027.color_attributes.new('Col', 'BYTE_COLOR', 'CORNER')
_ca.data.foreach_set('color', [1.0, 1.0, 1.0, 1.0, 1.0, 1.0, 1.0, 1.0, 1.0, 1.0, 1.0, 1.0, 1.0, 1.0, 1.0, 1.0, 1.0, 1.0, 1.0, 1.0, 1.0, 1.0, 1.0, 1.0, 1.0, 1.0, 1.0, 1.0, 1.0, 1.0, 1.0, 1.0, 1.0, 1.0, 1.0, 1.0, 1.0, 1.0, 1.0, 1.0, 1.0, 1.0, 1.0, 1.0, 1.0, 1.0, 1.0, 1.0, 1.0, 1.0, 1.0, 1.0, 1.0, 1.0, 1.0, 1.0, 1.0, 1.0, 1.0, 1.0, 1.0, 1.0, 1.0, 1.0, 1.0, 1.0, 1.0, 1.0, 1.0, 1.0, 1.0, 1.0, 1.0, 1.0, 1.0, 1.0, 1.0, 1.0, 1.0, 1.0, 1.0, 1.0, 1.0, 1.0, 1.0, 1.0, 1.0, 1.0, 1.0, 1.0, 1.0, 1.0, 1.0, 1.0, 1.0, 1.0])
me_cube_027.materials.append(mat_walls1)
me_cube_027.use_remesh_preserve_volume = False
me_cube_027.use_remesh_preserve_attributes = False
me_cube_027.use_mirror_vertex_groups = False
me_cube_027.update()

# ---- objects
ob_cube_001 = bpy.data.objects.new('Cube.001', me_cube_026)
ob_cube_008 = bpy.data.objects.new('Cube.008', me_cube_021)
ob_cube_006 = bpy.data.objects.new('Cube.006', me_cube_019)
ob_cube_007 = bpy.data.objects.new('Cube.007', me_cube_028)
ob_cube_000 = bpy.data.objects.new('Cube.000', me_cube_022)
ob_cube_009 = bpy.data.objects.new('Cube.009', me_cube_016)
ob_cube_002 = bpy.data.objects.new('Cube.002', me_cube_024)
ob_cube_003 = bpy.data.objects.new('Cube.003', me_cube_001)
ob_cube_004 = bpy.data.objects.new('Cube.004', me_cube_017)
ob_cube_005 = bpy.data.objects.new('Cube.005', me_cube_027)

# ---- transforms, parenting, visibility, modifiers, constraints
ob_cube_001.location = (0.0, 0.0, 0.0)
ob_cube_001.rotation_euler = (0.0, -0.0, -1.571)
ob_cube_001.lock_rotations_4d = False
ob_cube_001.empty_display_type = 'ARROWS'
ob_cube_001.lineart.crease_threshold = 0.0
ob_cube_008.location = (0.0, 0.0, 0.0)
ob_cube_008.rotation_euler = (0.0, -0.0, -1.571)
ob_cube_008.lock_rotations_4d = False
ob_cube_008.empty_display_type = 'ARROWS'
ob_cube_008.lineart.crease_threshold = 0.0
ob_cube_006.location = (0.0, 0.0, 0.0)
ob_cube_006.rotation_euler = (0.0, -0.0, -1.571)
ob_cube_006.lock_rotations_4d = False
ob_cube_006.empty_display_type = 'ARROWS'
ob_cube_006.lineart.crease_threshold = 0.0
ob_cube_007.location = (0.0, 0.0, 0.0)
ob_cube_007.rotation_euler = (0.0, -0.0, -1.571)
ob_cube_007.lock_rotations_4d = False
ob_cube_007.empty_display_type = 'ARROWS'
ob_cube_007.lineart.crease_threshold = 0.0
ob_cube_000.location = (0.0, 0.0, 0.0)
ob_cube_000.rotation_euler = (0.0, -0.0, -1.571)
ob_cube_000.lock_rotations_4d = False
ob_cube_000.empty_display_type = 'ARROWS'
ob_cube_000.lineart.crease_threshold = 0.0
ob_cube_009.location = (0.0, 0.0, 0.5)
ob_cube_009.rotation_euler = (0.0, -0.0, -1.571)
ob_cube_009.lock_rotations_4d = False
ob_cube_009.empty_display_type = 'ARROWS'
ob_cube_009.lineart.crease_threshold = 0.0
ob_cube_002.location = (0.0, 0.0, 0.0)
ob_cube_002.rotation_euler = (0.0, -0.0, -1.571)
ob_cube_002.lock_rotations_4d = False
ob_cube_002.empty_display_type = 'ARROWS'
ob_cube_002.lineart.crease_threshold = 0.0
ob_cube_003.location = (0.0, -2.186e-08, 0.5)
ob_cube_003.rotation_euler = (-3.142, -0.0, -1.571)
ob_cube_003.lock_rotations_4d = False
ob_cube_003.empty_display_type = 'ARROWS'
ob_cube_003.lineart.crease_threshold = 0.0
ob_cube_004.location = (0.0, 0.0, 0.0)
ob_cube_004.rotation_euler = (0.0, -0.0, -1.571)
ob_cube_004.lock_rotations_4d = False
ob_cube_004.empty_display_type = 'ARROWS'
ob_cube_004.lineart.crease_threshold = 0.0
ob_cube_005.location = (0.0, 0.0, 0.0)
ob_cube_005.rotation_euler = (0.0, -0.0, -1.571)
ob_cube_005.lock_rotations_4d = False
ob_cube_005.empty_display_type = 'ARROWS'
ob_cube_005.lineart.crease_threshold = 0.0

# ---- collection membership
col_basicwall1plain.objects.link(ob_cube_001)
col_basicwall1outercorner.objects.link(ob_cube_008)
col_basicwall1innercorner.objects.link(ob_cube_006)
col_basicwall1doorsideright.objects.link(ob_cube_007)
col_basicwall1doorsideleft.objects.link(ob_cube_000)
col_basicwall1door1.objects.link(ob_cube_009)
col_basicwall1bracing.objects.link(ob_cube_002)
col_basicwall1door2.objects.link(ob_cube_003)
col_basicwall1doorframelarge.objects.link(ob_cube_004)
col_basicwall1doorsmall.objects.link(ob_cube_005)

# ---- scene / render settings (as saved in the file)
scene.frame_start = 1; scene.frame_end = 250; scene.frame_set(1)
scene.render.engine = 'BLENDER_EEVEE_NEXT'
scene.cycles.sampling_pattern = 'TABULATED_SOBOL'
scene.cycles.use_light_tree = False
scene.view_settings.view_transform = 'Filmic'
bpy.context.view_layer.update()

# ---- added for rendering (the .blend has no active camera and no usable light): camera, sun
cam_auto = bpy.data.cameras.new('AutoCamera')
cam_auto.lens = 50.0
cam_auto.sensor_width = 36.0
cam_auto.clip_end = 1000.0
ob_auto_camera = bpy.data.objects.new('AutoCamera', cam_auto)
scene.collection.objects.link(ob_auto_camera)
ob_auto_camera.location = (2.48881, -3.83657, 2.81605)
ob_auto_camera.rotation_euler = (1.09748, -7.21219e-08, 0.694738)
scene.camera = ob_auto_camera
light_auto_sun = bpy.data.lights.new('AutoSun', 'SUN')
light_auto_sun.energy = 3.0
light_auto_sun.angle = 0.0523599
ob_auto_sun = bpy.data.objects.new('AutoSun', light_auto_sun)
scene.collection.objects.link(ob_auto_sun)
ob_auto_sun.rotation_euler = (0.872665, 0.174533, 0.523599)
bpy.context.view_layer.update()
